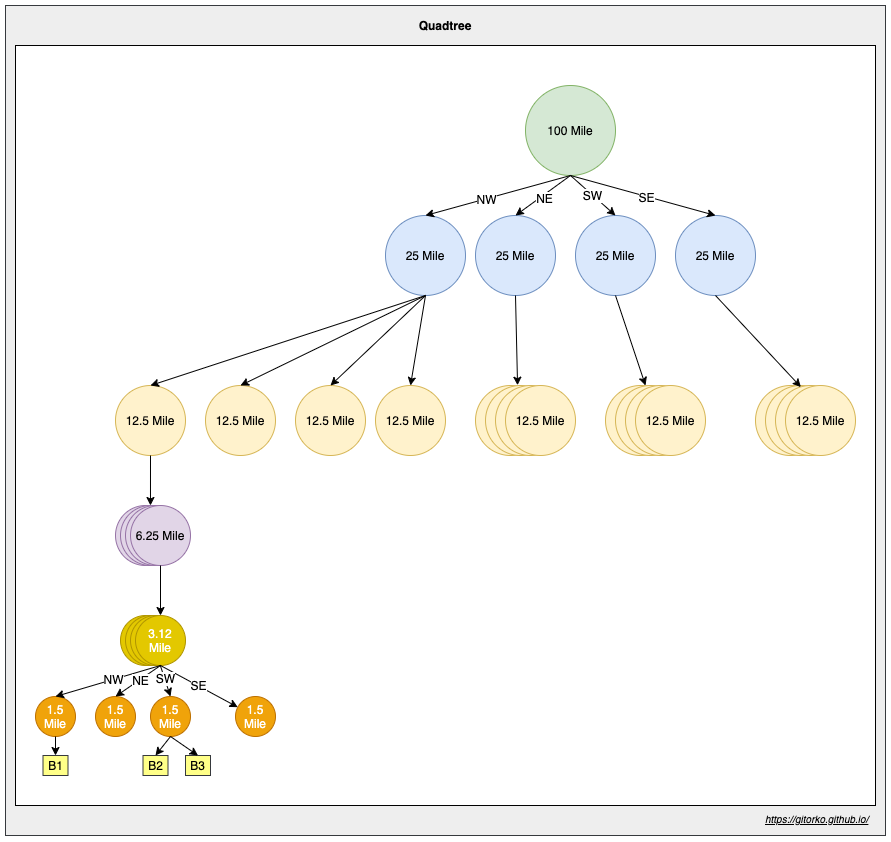

The diagram above was exported from draw.io. Its source (the exported page's mxGraphModel, read from the mxfile embedded in the PNG):
<mxGraphModel dx="2343" dy="1420" grid="1" gridSize="10" guides="1" tooltips="1" connect="1" arrows="1" fold="1" page="1" pageScale="1" pageWidth="500" pageHeight="1200" math="0" shadow="0">
  <root>
    <mxCell id="0" />
    <mxCell id="1" parent="0" />
    <mxCell id="6GEZ42PBVZ8RGGEBkhTh-81" value="" style="rounded=0;whiteSpace=wrap;html=1;fillColor=#eeeeee;strokeColor=#36393d;" vertex="1" parent="1">
      <mxGeometry x="-280" y="190" width="880" height="830" as="geometry" />
    </mxCell>
    <mxCell id="6GEZ42PBVZ8RGGEBkhTh-80" value="" style="rounded=0;whiteSpace=wrap;html=1;" vertex="1" parent="1">
      <mxGeometry x="-270" y="230" width="860" height="760" as="geometry" />
    </mxCell>
    <mxCell id="6GEZ42PBVZ8RGGEBkhTh-1" value="100 Mile" style="ellipse;whiteSpace=wrap;html=1;aspect=fixed;fillColor=#d5e8d4;strokeColor=#82b366;" vertex="1" parent="1">
      <mxGeometry x="240" y="270" width="90" height="90" as="geometry" />
    </mxCell>
    <mxCell id="6GEZ42PBVZ8RGGEBkhTh-2" value="25 Mile" style="ellipse;whiteSpace=wrap;html=1;aspect=fixed;fillColor=#dae8fc;strokeColor=#6c8ebf;" vertex="1" parent="1">
      <mxGeometry x="100" y="400" width="80" height="80" as="geometry" />
    </mxCell>
    <mxCell id="6GEZ42PBVZ8RGGEBkhTh-9" value="12.5 Mile" style="ellipse;whiteSpace=wrap;html=1;aspect=fixed;fillColor=#fff2cc;strokeColor=#d6b656;" vertex="1" parent="1">
      <mxGeometry x="-170" y="570" width="70" height="70" as="geometry" />
    </mxCell>
    <mxCell id="6GEZ42PBVZ8RGGEBkhTh-3" value="25 Mile" style="ellipse;whiteSpace=wrap;html=1;aspect=fixed;fillColor=#dae8fc;strokeColor=#6c8ebf;" vertex="1" parent="1">
      <mxGeometry x="190" y="400" width="80" height="80" as="geometry" />
    </mxCell>
    <mxCell id="6GEZ42PBVZ8RGGEBkhTh-4" value="25 Mile" style="ellipse;whiteSpace=wrap;html=1;aspect=fixed;fillColor=#dae8fc;strokeColor=#6c8ebf;" vertex="1" parent="1">
      <mxGeometry x="290" y="400" width="80" height="80" as="geometry" />
    </mxCell>
    <mxCell id="6GEZ42PBVZ8RGGEBkhTh-6" value="12.5 Mile" style="ellipse;whiteSpace=wrap;html=1;aspect=fixed;fillColor=#fff2cc;strokeColor=#d6b656;" vertex="1" parent="1">
      <mxGeometry x="-80" y="570" width="70" height="70" as="geometry" />
    </mxCell>
    <mxCell id="6GEZ42PBVZ8RGGEBkhTh-5" value="25 Mile" style="ellipse;whiteSpace=wrap;html=1;aspect=fixed;fillColor=#dae8fc;strokeColor=#6c8ebf;" vertex="1" parent="1">
      <mxGeometry x="390" y="400" width="80" height="80" as="geometry" />
    </mxCell>
    <mxCell id="6GEZ42PBVZ8RGGEBkhTh-11" value="12.5 Mile" style="ellipse;whiteSpace=wrap;html=1;aspect=fixed;fillColor=#fff2cc;strokeColor=#d6b656;" vertex="1" parent="1">
      <mxGeometry x="90" y="570" width="70" height="70" as="geometry" />
    </mxCell>
    <mxCell id="6GEZ42PBVZ8RGGEBkhTh-12" value="12.5 Mile" style="ellipse;whiteSpace=wrap;html=1;aspect=fixed;fillColor=#fff2cc;strokeColor=#d6b656;" vertex="1" parent="1">
      <mxGeometry x="10" y="570" width="70" height="70" as="geometry" />
    </mxCell>
    <mxCell id="6GEZ42PBVZ8RGGEBkhTh-14" value="12.5 Mile" style="ellipse;whiteSpace=wrap;html=1;aspect=fixed;fillColor=#fff2cc;strokeColor=#d6b656;" vertex="1" parent="1">
      <mxGeometry x="190" y="570" width="70" height="70" as="geometry" />
    </mxCell>
    <mxCell id="6GEZ42PBVZ8RGGEBkhTh-16" value="" style="endArrow=classic;html=1;entryX=0.5;entryY=0;entryDx=0;entryDy=0;" edge="1" parent="1" target="6GEZ42PBVZ8RGGEBkhTh-2">
      <mxGeometry width="50" height="50" relative="1" as="geometry">
        <mxPoint x="285" y="360" as="sourcePoint" />
        <mxPoint x="210" y="320" as="targetPoint" />
      </mxGeometry>
    </mxCell>
    <mxCell id="6GEZ42PBVZ8RGGEBkhTh-56" value="NW" style="text;html=1;align=center;verticalAlign=middle;resizable=0;points=[];labelBackgroundColor=#ffffff;" vertex="1" connectable="0" parent="6GEZ42PBVZ8RGGEBkhTh-16">
      <mxGeometry x="0.1666" relative="1" as="geometry">
        <mxPoint as="offset" />
      </mxGeometry>
    </mxCell>
    <mxCell id="6GEZ42PBVZ8RGGEBkhTh-17" value="" style="endArrow=classic;html=1;exitX=0.5;exitY=1;exitDx=0;exitDy=0;entryX=0.5;entryY=0;entryDx=0;entryDy=0;" edge="1" parent="1" source="6GEZ42PBVZ8RGGEBkhTh-1" target="6GEZ42PBVZ8RGGEBkhTh-3">
      <mxGeometry width="50" height="50" relative="1" as="geometry">
        <mxPoint x="263.1801948466052" y="356.8198051533948" as="sourcePoint" />
        <mxPoint x="150" y="410" as="targetPoint" />
      </mxGeometry>
    </mxCell>
    <mxCell id="6GEZ42PBVZ8RGGEBkhTh-57" value="NE" style="text;html=1;align=center;verticalAlign=middle;resizable=0;points=[];labelBackgroundColor=#ffffff;" vertex="1" connectable="0" parent="6GEZ42PBVZ8RGGEBkhTh-17">
      <mxGeometry x="0.0386" y="2" relative="1" as="geometry">
        <mxPoint as="offset" />
      </mxGeometry>
    </mxCell>
    <mxCell id="6GEZ42PBVZ8RGGEBkhTh-18" value="" style="endArrow=classic;html=1;entryX=0.5;entryY=0;entryDx=0;entryDy=0;exitX=0.5;exitY=1;exitDx=0;exitDy=0;" edge="1" parent="1" source="6GEZ42PBVZ8RGGEBkhTh-1" target="6GEZ42PBVZ8RGGEBkhTh-4">
      <mxGeometry width="50" height="50" relative="1" as="geometry">
        <mxPoint x="295" y="370" as="sourcePoint" />
        <mxPoint x="150" y="410" as="targetPoint" />
      </mxGeometry>
    </mxCell>
    <mxCell id="6GEZ42PBVZ8RGGEBkhTh-60" value="SW" style="text;html=1;align=center;verticalAlign=middle;resizable=0;points=[];labelBackgroundColor=#ffffff;" vertex="1" connectable="0" parent="6GEZ42PBVZ8RGGEBkhTh-18">
      <mxGeometry x="-0.074" relative="1" as="geometry">
        <mxPoint as="offset" />
      </mxGeometry>
    </mxCell>
    <mxCell id="6GEZ42PBVZ8RGGEBkhTh-19" value="" style="endArrow=classic;html=1;entryX=0.5;entryY=0;entryDx=0;entryDy=0;exitX=0.5;exitY=1;exitDx=0;exitDy=0;" edge="1" parent="1" source="6GEZ42PBVZ8RGGEBkhTh-1" target="6GEZ42PBVZ8RGGEBkhTh-5">
      <mxGeometry width="50" height="50" relative="1" as="geometry">
        <mxPoint x="290" y="360" as="sourcePoint" />
        <mxPoint x="160" y="420" as="targetPoint" />
      </mxGeometry>
    </mxCell>
    <mxCell id="6GEZ42PBVZ8RGGEBkhTh-61" value="SE" style="text;html=1;align=center;verticalAlign=middle;resizable=0;points=[];labelBackgroundColor=#ffffff;" vertex="1" connectable="0" parent="6GEZ42PBVZ8RGGEBkhTh-19">
      <mxGeometry x="0.0429" relative="1" as="geometry">
        <mxPoint as="offset" />
      </mxGeometry>
    </mxCell>
    <mxCell id="6GEZ42PBVZ8RGGEBkhTh-20" value="" style="endArrow=classic;html=1;exitX=0.5;exitY=1;exitDx=0;exitDy=0;entryX=0.5;entryY=0;entryDx=0;entryDy=0;" edge="1" parent="1" source="6GEZ42PBVZ8RGGEBkhTh-2" target="6GEZ42PBVZ8RGGEBkhTh-9">
      <mxGeometry width="50" height="50" relative="1" as="geometry">
        <mxPoint x="85" y="499.9999999999999" as="sourcePoint" />
        <mxPoint x="30" y="540" as="targetPoint" />
      </mxGeometry>
    </mxCell>
    <mxCell id="6GEZ42PBVZ8RGGEBkhTh-21" value="" style="endArrow=classic;html=1;entryX=0.5;entryY=0;entryDx=0;entryDy=0;" edge="1" parent="1" target="6GEZ42PBVZ8RGGEBkhTh-6">
      <mxGeometry width="50" height="50" relative="1" as="geometry">
        <mxPoint x="140" y="480" as="sourcePoint" />
        <mxPoint x="55" y="580" as="targetPoint" />
      </mxGeometry>
    </mxCell>
    <mxCell id="6GEZ42PBVZ8RGGEBkhTh-22" value="" style="endArrow=classic;html=1;entryX=0.5;entryY=0;entryDx=0;entryDy=0;exitX=0.5;exitY=1;exitDx=0;exitDy=0;" edge="1" parent="1" source="6GEZ42PBVZ8RGGEBkhTh-2" target="6GEZ42PBVZ8RGGEBkhTh-12">
      <mxGeometry width="50" height="50" relative="1" as="geometry">
        <mxPoint x="150" y="490" as="sourcePoint" />
        <mxPoint x="145" y="580" as="targetPoint" />
      </mxGeometry>
    </mxCell>
    <mxCell id="6GEZ42PBVZ8RGGEBkhTh-23" value="" style="endArrow=classic;html=1;entryX=0.5;entryY=0;entryDx=0;entryDy=0;exitX=0.5;exitY=1;exitDx=0;exitDy=0;" edge="1" parent="1" source="6GEZ42PBVZ8RGGEBkhTh-2" target="6GEZ42PBVZ8RGGEBkhTh-11">
      <mxGeometry width="50" height="50" relative="1" as="geometry">
        <mxPoint x="160" y="500" as="sourcePoint" />
        <mxPoint x="155" y="590" as="targetPoint" />
      </mxGeometry>
    </mxCell>
    <mxCell id="6GEZ42PBVZ8RGGEBkhTh-24" value="12.5 Mile" style="ellipse;whiteSpace=wrap;html=1;aspect=fixed;fillColor=#fff2cc;strokeColor=#d6b656;" vertex="1" parent="1">
      <mxGeometry x="200" y="570" width="70" height="70" as="geometry" />
    </mxCell>
    <mxCell id="6GEZ42PBVZ8RGGEBkhTh-25" value="12.5 Mile" style="ellipse;whiteSpace=wrap;html=1;aspect=fixed;fillColor=#fff2cc;strokeColor=#d6b656;" vertex="1" parent="1">
      <mxGeometry x="210" y="570" width="70" height="70" as="geometry" />
    </mxCell>
    <mxCell id="6GEZ42PBVZ8RGGEBkhTh-26" value="12.5 Mile" style="ellipse;whiteSpace=wrap;html=1;aspect=fixed;fillColor=#fff2cc;strokeColor=#d6b656;" vertex="1" parent="1">
      <mxGeometry x="220" y="570" width="70" height="70" as="geometry" />
    </mxCell>
    <mxCell id="6GEZ42PBVZ8RGGEBkhTh-27" value="12.5 Mile" style="ellipse;whiteSpace=wrap;html=1;aspect=fixed;fillColor=#fff2cc;strokeColor=#d6b656;" vertex="1" parent="1">
      <mxGeometry x="320" y="570" width="70" height="70" as="geometry" />
    </mxCell>
    <mxCell id="6GEZ42PBVZ8RGGEBkhTh-28" value="12.5 Mile" style="ellipse;whiteSpace=wrap;html=1;aspect=fixed;fillColor=#fff2cc;strokeColor=#d6b656;" vertex="1" parent="1">
      <mxGeometry x="330" y="570" width="70" height="70" as="geometry" />
    </mxCell>
    <mxCell id="6GEZ42PBVZ8RGGEBkhTh-29" value="12.5 Mile" style="ellipse;whiteSpace=wrap;html=1;aspect=fixed;fillColor=#fff2cc;strokeColor=#d6b656;" vertex="1" parent="1">
      <mxGeometry x="340" y="570" width="70" height="70" as="geometry" />
    </mxCell>
    <mxCell id="6GEZ42PBVZ8RGGEBkhTh-30" value="12.5 Mile" style="ellipse;whiteSpace=wrap;html=1;aspect=fixed;fillColor=#fff2cc;strokeColor=#d6b656;" vertex="1" parent="1">
      <mxGeometry x="350" y="570" width="70" height="70" as="geometry" />
    </mxCell>
    <mxCell id="6GEZ42PBVZ8RGGEBkhTh-31" value="12.5 Mile" style="ellipse;whiteSpace=wrap;html=1;aspect=fixed;fillColor=#fff2cc;strokeColor=#d6b656;" vertex="1" parent="1">
      <mxGeometry x="470" y="570" width="70" height="70" as="geometry" />
    </mxCell>
    <mxCell id="6GEZ42PBVZ8RGGEBkhTh-32" value="12.5 Mile" style="ellipse;whiteSpace=wrap;html=1;aspect=fixed;fillColor=#fff2cc;strokeColor=#d6b656;" vertex="1" parent="1">
      <mxGeometry x="480" y="570" width="70" height="70" as="geometry" />
    </mxCell>
    <mxCell id="6GEZ42PBVZ8RGGEBkhTh-33" value="12.5 Mile" style="ellipse;whiteSpace=wrap;html=1;aspect=fixed;fillColor=#fff2cc;strokeColor=#d6b656;" vertex="1" parent="1">
      <mxGeometry x="490" y="570" width="70" height="70" as="geometry" />
    </mxCell>
    <mxCell id="6GEZ42PBVZ8RGGEBkhTh-34" value="12.5 Mile" style="ellipse;whiteSpace=wrap;html=1;aspect=fixed;fillColor=#fff2cc;strokeColor=#d6b656;" vertex="1" parent="1">
      <mxGeometry x="500" y="570" width="70" height="70" as="geometry" />
    </mxCell>
    <mxCell id="6GEZ42PBVZ8RGGEBkhTh-35" value="" style="endArrow=classic;html=1;exitX=0.5;exitY=1;exitDx=0;exitDy=0;entryX=0.363;entryY=0.023;entryDx=0;entryDy=0;entryPerimeter=0;" edge="1" parent="1" source="6GEZ42PBVZ8RGGEBkhTh-5" target="6GEZ42PBVZ8RGGEBkhTh-33">
      <mxGeometry width="50" height="50" relative="1" as="geometry">
        <mxPoint x="480" y="560" as="sourcePoint" />
        <mxPoint x="530" y="510" as="targetPoint" />
      </mxGeometry>
    </mxCell>
    <mxCell id="6GEZ42PBVZ8RGGEBkhTh-36" value="" style="endArrow=classic;html=1;exitX=0.5;exitY=1;exitDx=0;exitDy=0;entryX=0.429;entryY=0;entryDx=0;entryDy=0;entryPerimeter=0;" edge="1" parent="1" source="6GEZ42PBVZ8RGGEBkhTh-4" target="6GEZ42PBVZ8RGGEBkhTh-28">
      <mxGeometry width="50" height="50" relative="1" as="geometry">
        <mxPoint x="380" y="560" as="sourcePoint" />
        <mxPoint x="430" y="510" as="targetPoint" />
      </mxGeometry>
    </mxCell>
    <mxCell id="6GEZ42PBVZ8RGGEBkhTh-37" value="" style="endArrow=classic;html=1;exitX=0.5;exitY=1;exitDx=0;exitDy=0;entryX=0.458;entryY=-0.004;entryDx=0;entryDy=0;entryPerimeter=0;" edge="1" parent="1" source="6GEZ42PBVZ8RGGEBkhTh-3" target="6GEZ42PBVZ8RGGEBkhTh-24">
      <mxGeometry width="50" height="50" relative="1" as="geometry">
        <mxPoint x="230" y="560" as="sourcePoint" />
        <mxPoint x="280" y="510" as="targetPoint" />
      </mxGeometry>
    </mxCell>
    <mxCell id="6GEZ42PBVZ8RGGEBkhTh-38" value="6.25 Mile" style="ellipse;whiteSpace=wrap;html=1;aspect=fixed;fillColor=#e1d5e7;strokeColor=#9673a6;" vertex="1" parent="1">
      <mxGeometry x="-170" y="690" width="60" height="60" as="geometry" />
    </mxCell>
    <mxCell id="6GEZ42PBVZ8RGGEBkhTh-39" value="6.25 Mile" style="ellipse;whiteSpace=wrap;html=1;aspect=fixed;fillColor=#e1d5e7;strokeColor=#9673a6;" vertex="1" parent="1">
      <mxGeometry x="-165" y="690" width="60" height="60" as="geometry" />
    </mxCell>
    <mxCell id="6GEZ42PBVZ8RGGEBkhTh-40" value="6.25 Mile" style="ellipse;whiteSpace=wrap;html=1;aspect=fixed;fillColor=#e1d5e7;strokeColor=#9673a6;" vertex="1" parent="1">
      <mxGeometry x="-160" y="690" width="60" height="60" as="geometry" />
    </mxCell>
    <mxCell id="6GEZ42PBVZ8RGGEBkhTh-41" value="6.25 Mile" style="ellipse;whiteSpace=wrap;html=1;aspect=fixed;fillColor=#e1d5e7;strokeColor=#9673a6;" vertex="1" parent="1">
      <mxGeometry x="-155" y="690" width="60" height="60" as="geometry" />
    </mxCell>
    <mxCell id="6GEZ42PBVZ8RGGEBkhTh-43" value="" style="endArrow=classic;html=1;exitX=0.5;exitY=1;exitDx=0;exitDy=0;entryX=0.333;entryY=0;entryDx=0;entryDy=0;entryPerimeter=0;" edge="1" parent="1" source="6GEZ42PBVZ8RGGEBkhTh-9" target="6GEZ42PBVZ8RGGEBkhTh-41">
      <mxGeometry width="50" height="50" relative="1" as="geometry">
        <mxPoint x="-120" y="700" as="sourcePoint" />
        <mxPoint x="-70" y="650" as="targetPoint" />
      </mxGeometry>
    </mxCell>
    <mxCell id="6GEZ42PBVZ8RGGEBkhTh-44" value="3.12 Mile" style="ellipse;whiteSpace=wrap;html=1;aspect=fixed;fillColor=#e3c800;strokeColor=#B09500;fontColor=#ffffff;" vertex="1" parent="1">
      <mxGeometry x="-165" y="800" width="50" height="50" as="geometry" />
    </mxCell>
    <mxCell id="6GEZ42PBVZ8RGGEBkhTh-47" value="3.12 Mile" style="ellipse;whiteSpace=wrap;html=1;aspect=fixed;fillColor=#e3c800;strokeColor=#B09500;fontColor=#ffffff;" vertex="1" parent="1">
      <mxGeometry x="-160" y="800" width="50" height="50" as="geometry" />
    </mxCell>
    <mxCell id="6GEZ42PBVZ8RGGEBkhTh-48" value="3.12 Mile" style="ellipse;whiteSpace=wrap;html=1;aspect=fixed;fillColor=#e3c800;strokeColor=#B09500;fontColor=#ffffff;" vertex="1" parent="1">
      <mxGeometry x="-155" y="800" width="50" height="50" as="geometry" />
    </mxCell>
    <mxCell id="6GEZ42PBVZ8RGGEBkhTh-49" value="3.12 Mile" style="ellipse;whiteSpace=wrap;html=1;aspect=fixed;fillColor=#e3c800;strokeColor=#B09500;fontColor=#ffffff;" vertex="1" parent="1">
      <mxGeometry x="-150" y="800" width="50" height="50" as="geometry" />
    </mxCell>
    <mxCell id="6GEZ42PBVZ8RGGEBkhTh-50" value="" style="endArrow=classic;html=1;exitX=0.5;exitY=1;exitDx=0;exitDy=0;entryX=0.5;entryY=0;entryDx=0;entryDy=0;" edge="1" parent="1" source="6GEZ42PBVZ8RGGEBkhTh-41" target="6GEZ42PBVZ8RGGEBkhTh-49">
      <mxGeometry width="50" height="50" relative="1" as="geometry">
        <mxPoint x="-100" y="810" as="sourcePoint" />
        <mxPoint x="-50" y="760" as="targetPoint" />
      </mxGeometry>
    </mxCell>
    <mxCell id="6GEZ42PBVZ8RGGEBkhTh-51" value="1.5 Mile" style="ellipse;whiteSpace=wrap;html=1;aspect=fixed;fillColor=#f0a30a;strokeColor=#BD7000;fontColor=#ffffff;" vertex="1" parent="1">
      <mxGeometry x="-190" y="881" width="40" height="40" as="geometry" />
    </mxCell>
    <mxCell id="6GEZ42PBVZ8RGGEBkhTh-52" value="1.5 Mile" style="ellipse;whiteSpace=wrap;html=1;aspect=fixed;fillColor=#f0a30a;strokeColor=#BD7000;fontColor=#ffffff;" vertex="1" parent="1">
      <mxGeometry x="-135" y="881" width="40" height="40" as="geometry" />
    </mxCell>
    <mxCell id="6GEZ42PBVZ8RGGEBkhTh-53" value="1.5 Mile" style="ellipse;whiteSpace=wrap;html=1;aspect=fixed;fillColor=#f0a30a;strokeColor=#BD7000;fontColor=#ffffff;" vertex="1" parent="1">
      <mxGeometry x="-250" y="881" width="40" height="40" as="geometry" />
    </mxCell>
    <mxCell id="6GEZ42PBVZ8RGGEBkhTh-54" value="1.5 Mile" style="ellipse;whiteSpace=wrap;html=1;aspect=fixed;fillColor=#f0a30a;strokeColor=#BD7000;fontColor=#ffffff;" vertex="1" parent="1">
      <mxGeometry x="-50" y="881" width="40" height="40" as="geometry" />
    </mxCell>
    <mxCell id="6GEZ42PBVZ8RGGEBkhTh-55" value="" style="endArrow=classic;html=1;exitX=0.5;exitY=1;exitDx=0;exitDy=0;" edge="1" parent="1" source="6GEZ42PBVZ8RGGEBkhTh-49" target="6GEZ42PBVZ8RGGEBkhTh-54">
      <mxGeometry width="50" height="50" relative="1" as="geometry">
        <mxPoint x="-20" y="910" as="sourcePoint" />
        <mxPoint x="30" y="860" as="targetPoint" />
      </mxGeometry>
    </mxCell>
    <mxCell id="6GEZ42PBVZ8RGGEBkhTh-78" value="SE" style="text;html=1;align=center;verticalAlign=middle;resizable=0;points=[];labelBackgroundColor=#ffffff;" vertex="1" connectable="0" parent="6GEZ42PBVZ8RGGEBkhTh-55">
      <mxGeometry x="-0.0383" y="1" relative="1" as="geometry">
        <mxPoint as="offset" />
      </mxGeometry>
    </mxCell>
    <mxCell id="6GEZ42PBVZ8RGGEBkhTh-62" value="B1" style="rounded=0;whiteSpace=wrap;html=1;fillColor=#ffff88;strokeColor=#36393d;" vertex="1" parent="1">
      <mxGeometry x="-242.5" y="940" width="25" height="20" as="geometry" />
    </mxCell>
    <mxCell id="6GEZ42PBVZ8RGGEBkhTh-63" value="B2" style="rounded=0;whiteSpace=wrap;html=1;fillColor=#ffff88;strokeColor=#36393d;" vertex="1" parent="1">
      <mxGeometry x="-142.5" y="940" width="25" height="20" as="geometry" />
    </mxCell>
    <mxCell id="6GEZ42PBVZ8RGGEBkhTh-64" value="B3" style="rounded=0;whiteSpace=wrap;html=1;fillColor=#ffff88;strokeColor=#36393d;" vertex="1" parent="1">
      <mxGeometry x="-100" y="940" width="25" height="20" as="geometry" />
    </mxCell>
    <mxCell id="6GEZ42PBVZ8RGGEBkhTh-65" value="" style="endArrow=classic;html=1;exitX=0.5;exitY=1;exitDx=0;exitDy=0;entryX=0.5;entryY=0;entryDx=0;entryDy=0;" edge="1" parent="1" source="6GEZ42PBVZ8RGGEBkhTh-49" target="6GEZ42PBVZ8RGGEBkhTh-53">
      <mxGeometry width="50" height="50" relative="1" as="geometry">
        <mxPoint x="-170" y="890" as="sourcePoint" />
        <mxPoint x="-120" y="840" as="targetPoint" />
      </mxGeometry>
    </mxCell>
    <mxCell id="6GEZ42PBVZ8RGGEBkhTh-74" value="NW" style="text;html=1;align=center;verticalAlign=middle;resizable=0;points=[];labelBackgroundColor=#ffffff;" vertex="1" connectable="0" parent="6GEZ42PBVZ8RGGEBkhTh-65">
      <mxGeometry x="-0.0874" y="-1" relative="1" as="geometry">
        <mxPoint as="offset" />
      </mxGeometry>
    </mxCell>
    <mxCell id="6GEZ42PBVZ8RGGEBkhTh-66" value="" style="endArrow=classic;html=1;entryX=0.5;entryY=0;entryDx=0;entryDy=0;exitX=0.5;exitY=1;exitDx=0;exitDy=0;" edge="1" parent="1" source="6GEZ42PBVZ8RGGEBkhTh-49" target="6GEZ42PBVZ8RGGEBkhTh-51">
      <mxGeometry width="50" height="50" relative="1" as="geometry">
        <mxPoint x="-130" y="850" as="sourcePoint" />
        <mxPoint x="-193" y="890" as="targetPoint" />
      </mxGeometry>
    </mxCell>
    <mxCell id="6GEZ42PBVZ8RGGEBkhTh-76" value="NE" style="text;html=1;align=center;verticalAlign=middle;resizable=0;points=[];labelBackgroundColor=#ffffff;" vertex="1" connectable="0" parent="6GEZ42PBVZ8RGGEBkhTh-66">
      <mxGeometry x="-0.0956" relative="1" as="geometry">
        <mxPoint as="offset" />
      </mxGeometry>
    </mxCell>
    <mxCell id="6GEZ42PBVZ8RGGEBkhTh-69" value="" style="endArrow=classic;html=1;entryX=0.5;entryY=0;entryDx=0;entryDy=0;exitX=0.496;exitY=0.998;exitDx=0;exitDy=0;exitPerimeter=0;" edge="1" parent="1" source="6GEZ42PBVZ8RGGEBkhTh-49" target="6GEZ42PBVZ8RGGEBkhTh-52">
      <mxGeometry width="50" height="50" relative="1" as="geometry">
        <mxPoint x="-120" y="850" as="sourcePoint" />
        <mxPoint x="-135" y="890" as="targetPoint" />
      </mxGeometry>
    </mxCell>
    <mxCell id="6GEZ42PBVZ8RGGEBkhTh-77" value="SW" style="text;html=1;align=center;verticalAlign=middle;resizable=0;points=[];labelBackgroundColor=#ffffff;" vertex="1" connectable="0" parent="6GEZ42PBVZ8RGGEBkhTh-69">
      <mxGeometry x="-0.2214" relative="1" as="geometry">
        <mxPoint as="offset" />
      </mxGeometry>
    </mxCell>
    <mxCell id="6GEZ42PBVZ8RGGEBkhTh-72" value="" style="endArrow=classic;html=1;exitX=0.5;exitY=1;exitDx=0;exitDy=0;entryX=0.5;entryY=0;entryDx=0;entryDy=0;" edge="1" parent="1" source="6GEZ42PBVZ8RGGEBkhTh-52" target="6GEZ42PBVZ8RGGEBkhTh-63">
      <mxGeometry width="50" height="50" relative="1" as="geometry">
        <mxPoint x="-110" y="980" as="sourcePoint" />
        <mxPoint x="-60" y="930" as="targetPoint" />
      </mxGeometry>
    </mxCell>
    <mxCell id="6GEZ42PBVZ8RGGEBkhTh-73" value="" style="endArrow=classic;html=1;exitX=0.5;exitY=1;exitDx=0;exitDy=0;entryX=0.5;entryY=0;entryDx=0;entryDy=0;" edge="1" parent="1" source="6GEZ42PBVZ8RGGEBkhTh-52" target="6GEZ42PBVZ8RGGEBkhTh-64">
      <mxGeometry width="50" height="50" relative="1" as="geometry">
        <mxPoint x="-90" y="931" as="sourcePoint" />
        <mxPoint x="-97.5" y="950" as="targetPoint" />
      </mxGeometry>
    </mxCell>
    <mxCell id="6GEZ42PBVZ8RGGEBkhTh-79" value="" style="endArrow=classic;html=1;exitX=0.5;exitY=1;exitDx=0;exitDy=0;entryX=0.5;entryY=0;entryDx=0;entryDy=0;" edge="1" parent="1" source="6GEZ42PBVZ8RGGEBkhTh-53" target="6GEZ42PBVZ8RGGEBkhTh-62">
      <mxGeometry width="50" height="50" relative="1" as="geometry">
        <mxPoint x="-235" y="931" as="sourcePoint" />
        <mxPoint x="-250" y="950" as="targetPoint" />
      </mxGeometry>
    </mxCell>
    <mxCell id="6GEZ42PBVZ8RGGEBkhTh-82" value="Quadtree" style="text;html=1;strokeColor=none;fillColor=none;align=center;verticalAlign=middle;whiteSpace=wrap;rounded=0;fontStyle=1" vertex="1" parent="1">
      <mxGeometry x="120" y="200" width="80" height="20" as="geometry" />
    </mxCell>
    <UserObject label="&lt;font style=&quot;font-size: 10px&quot;&gt;&lt;i&gt;&lt;u&gt;https://gitorko.github.io/&lt;/u&gt;&lt;/i&gt;&lt;/font&gt;" link="https://gitorko.github.io/" id="6GEZ42PBVZ8RGGEBkhTh-83">
      <mxCell style="text;html=1;" vertex="1" parent="1">
        <mxGeometry x="477.6" y="990" width="110" height="30" as="geometry" />
      </mxCell>
    </UserObject>
  </root>
</mxGraphModel>